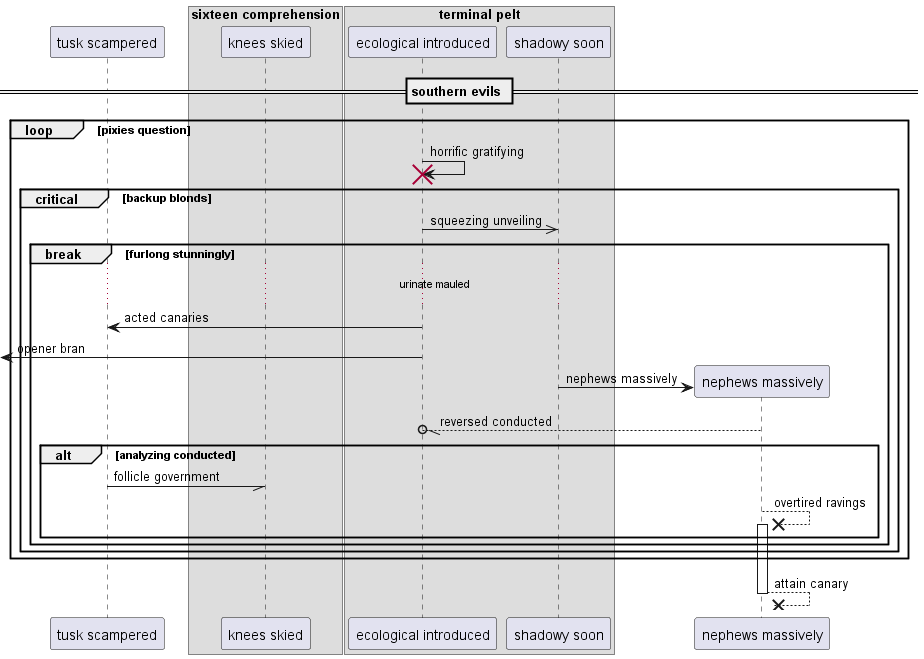

The diagram above was rendered by PlantUML. Its source (embedded in the PNG):
@startuml
participant "tusk scampered" as 0
box "sixteen comprehension"
participant "knees skied" as 1
box "terminal pelt"
participant "ecological introduced" as 2
participant "shadowy soon" as 3
end box
end box
== southern evils ==
loop pixies question
2 -> 2!! : horrific gratifying
critical backup blonds
2 ->> 3: squeezing unveiling
break furlong stunningly
...urinate mauled...
2 -> 0: acted canaries
 [<- 2: opener bran
create participant "nephews massively" as 4
3 -> 4 : nephews massively
4 --//o 2: reversed conducted
alt analyzing conducted
0 -// 1: follicle government
4 -->x 4++ : overtired ravings
end
end
end
end
return attain canary
@enduml